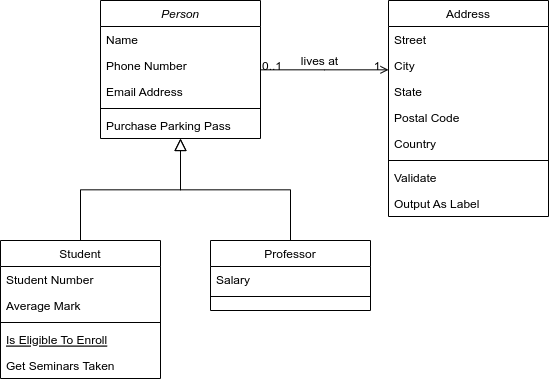

The diagram above was exported from draw.io. Its source (the exported page's mxGraphModel, read from the mxfile embedded in the PNG):
<mxGraphModel dx="555" dy="752" grid="1" gridSize="10" guides="1" tooltips="1" connect="1" arrows="1" fold="1" page="1" pageScale="1" pageWidth="827" pageHeight="1169" math="0" shadow="0">
  <root>
    <mxCell id="WIyWlLk6GJQsqaUBKTNV-0" />
    <mxCell id="WIyWlLk6GJQsqaUBKTNV-1" parent="WIyWlLk6GJQsqaUBKTNV-0" />
    <mxCell id="zkfFHV4jXpPFQw0GAbJ--0" value="Person" style="swimlane;fontStyle=2;align=center;verticalAlign=top;childLayout=stackLayout;horizontal=1;startSize=26;horizontalStack=0;resizeParent=1;resizeLast=0;collapsible=1;marginBottom=0;rounded=0;shadow=0;strokeWidth=1;" parent="WIyWlLk6GJQsqaUBKTNV-1" vertex="1">
      <mxGeometry x="220" y="120" width="160" height="138" as="geometry">
        <mxRectangle x="230" y="140" width="160" height="26" as="alternateBounds" />
      </mxGeometry>
    </mxCell>
    <mxCell id="zkfFHV4jXpPFQw0GAbJ--1" value="Name" style="text;align=left;verticalAlign=top;spacingLeft=4;spacingRight=4;overflow=hidden;rotatable=0;points=[[0,0.5],[1,0.5]];portConstraint=eastwest;" parent="zkfFHV4jXpPFQw0GAbJ--0" vertex="1">
      <mxGeometry y="26" width="160" height="26" as="geometry" />
    </mxCell>
    <mxCell id="zkfFHV4jXpPFQw0GAbJ--2" value="Phone Number" style="text;align=left;verticalAlign=top;spacingLeft=4;spacingRight=4;overflow=hidden;rotatable=0;points=[[0,0.5],[1,0.5]];portConstraint=eastwest;rounded=0;shadow=0;html=0;" parent="zkfFHV4jXpPFQw0GAbJ--0" vertex="1">
      <mxGeometry y="52" width="160" height="26" as="geometry" />
    </mxCell>
    <mxCell id="zkfFHV4jXpPFQw0GAbJ--3" value="Email Address" style="text;align=left;verticalAlign=top;spacingLeft=4;spacingRight=4;overflow=hidden;rotatable=0;points=[[0,0.5],[1,0.5]];portConstraint=eastwest;rounded=0;shadow=0;html=0;" parent="zkfFHV4jXpPFQw0GAbJ--0" vertex="1">
      <mxGeometry y="78" width="160" height="26" as="geometry" />
    </mxCell>
    <mxCell id="zkfFHV4jXpPFQw0GAbJ--4" value="" style="line;html=1;strokeWidth=1;align=left;verticalAlign=middle;spacingTop=-1;spacingLeft=3;spacingRight=3;rotatable=0;labelPosition=right;points=[];portConstraint=eastwest;" parent="zkfFHV4jXpPFQw0GAbJ--0" vertex="1">
      <mxGeometry y="104" width="160" height="8" as="geometry" />
    </mxCell>
    <mxCell id="zkfFHV4jXpPFQw0GAbJ--5" value="Purchase Parking Pass" style="text;align=left;verticalAlign=top;spacingLeft=4;spacingRight=4;overflow=hidden;rotatable=0;points=[[0,0.5],[1,0.5]];portConstraint=eastwest;" parent="zkfFHV4jXpPFQw0GAbJ--0" vertex="1">
      <mxGeometry y="112" width="160" height="26" as="geometry" />
    </mxCell>
    <mxCell id="zkfFHV4jXpPFQw0GAbJ--6" value="Student" style="swimlane;fontStyle=0;align=center;verticalAlign=top;childLayout=stackLayout;horizontal=1;startSize=26;horizontalStack=0;resizeParent=1;resizeLast=0;collapsible=1;marginBottom=0;rounded=0;shadow=0;strokeWidth=1;" parent="WIyWlLk6GJQsqaUBKTNV-1" vertex="1">
      <mxGeometry x="120" y="360" width="160" height="138" as="geometry">
        <mxRectangle x="130" y="380" width="160" height="26" as="alternateBounds" />
      </mxGeometry>
    </mxCell>
    <mxCell id="zkfFHV4jXpPFQw0GAbJ--7" value="Student Number" style="text;align=left;verticalAlign=top;spacingLeft=4;spacingRight=4;overflow=hidden;rotatable=0;points=[[0,0.5],[1,0.5]];portConstraint=eastwest;" parent="zkfFHV4jXpPFQw0GAbJ--6" vertex="1">
      <mxGeometry y="26" width="160" height="26" as="geometry" />
    </mxCell>
    <mxCell id="zkfFHV4jXpPFQw0GAbJ--8" value="Average Mark" style="text;align=left;verticalAlign=top;spacingLeft=4;spacingRight=4;overflow=hidden;rotatable=0;points=[[0,0.5],[1,0.5]];portConstraint=eastwest;rounded=0;shadow=0;html=0;" parent="zkfFHV4jXpPFQw0GAbJ--6" vertex="1">
      <mxGeometry y="52" width="160" height="26" as="geometry" />
    </mxCell>
    <mxCell id="zkfFHV4jXpPFQw0GAbJ--9" value="" style="line;html=1;strokeWidth=1;align=left;verticalAlign=middle;spacingTop=-1;spacingLeft=3;spacingRight=3;rotatable=0;labelPosition=right;points=[];portConstraint=eastwest;" parent="zkfFHV4jXpPFQw0GAbJ--6" vertex="1">
      <mxGeometry y="78" width="160" height="8" as="geometry" />
    </mxCell>
    <mxCell id="zkfFHV4jXpPFQw0GAbJ--10" value="Is Eligible To Enroll" style="text;align=left;verticalAlign=top;spacingLeft=4;spacingRight=4;overflow=hidden;rotatable=0;points=[[0,0.5],[1,0.5]];portConstraint=eastwest;fontStyle=4" parent="zkfFHV4jXpPFQw0GAbJ--6" vertex="1">
      <mxGeometry y="86" width="160" height="26" as="geometry" />
    </mxCell>
    <mxCell id="zkfFHV4jXpPFQw0GAbJ--11" value="Get Seminars Taken" style="text;align=left;verticalAlign=top;spacingLeft=4;spacingRight=4;overflow=hidden;rotatable=0;points=[[0,0.5],[1,0.5]];portConstraint=eastwest;" parent="zkfFHV4jXpPFQw0GAbJ--6" vertex="1">
      <mxGeometry y="112" width="160" height="26" as="geometry" />
    </mxCell>
    <mxCell id="zkfFHV4jXpPFQw0GAbJ--12" value="" style="endArrow=block;endSize=10;endFill=0;shadow=0;strokeWidth=1;rounded=0;edgeStyle=elbowEdgeStyle;elbow=vertical;" parent="WIyWlLk6GJQsqaUBKTNV-1" source="zkfFHV4jXpPFQw0GAbJ--6" target="zkfFHV4jXpPFQw0GAbJ--0" edge="1">
      <mxGeometry width="160" relative="1" as="geometry">
        <mxPoint x="200" y="203" as="sourcePoint" />
        <mxPoint x="200" y="203" as="targetPoint" />
      </mxGeometry>
    </mxCell>
    <mxCell id="zkfFHV4jXpPFQw0GAbJ--13" value="Professor" style="swimlane;fontStyle=0;align=center;verticalAlign=top;childLayout=stackLayout;horizontal=1;startSize=26;horizontalStack=0;resizeParent=1;resizeLast=0;collapsible=1;marginBottom=0;rounded=0;shadow=0;strokeWidth=1;" parent="WIyWlLk6GJQsqaUBKTNV-1" vertex="1">
      <mxGeometry x="330" y="360" width="160" height="70" as="geometry">
        <mxRectangle x="340" y="380" width="170" height="26" as="alternateBounds" />
      </mxGeometry>
    </mxCell>
    <mxCell id="zkfFHV4jXpPFQw0GAbJ--14" value="Salary" style="text;align=left;verticalAlign=top;spacingLeft=4;spacingRight=4;overflow=hidden;rotatable=0;points=[[0,0.5],[1,0.5]];portConstraint=eastwest;" parent="zkfFHV4jXpPFQw0GAbJ--13" vertex="1">
      <mxGeometry y="26" width="160" height="26" as="geometry" />
    </mxCell>
    <mxCell id="zkfFHV4jXpPFQw0GAbJ--15" value="" style="line;html=1;strokeWidth=1;align=left;verticalAlign=middle;spacingTop=-1;spacingLeft=3;spacingRight=3;rotatable=0;labelPosition=right;points=[];portConstraint=eastwest;" parent="zkfFHV4jXpPFQw0GAbJ--13" vertex="1">
      <mxGeometry y="52" width="160" height="8" as="geometry" />
    </mxCell>
    <mxCell id="zkfFHV4jXpPFQw0GAbJ--16" value="" style="endArrow=block;endSize=10;endFill=0;shadow=0;strokeWidth=1;rounded=0;edgeStyle=elbowEdgeStyle;elbow=vertical;" parent="WIyWlLk6GJQsqaUBKTNV-1" source="zkfFHV4jXpPFQw0GAbJ--13" target="zkfFHV4jXpPFQw0GAbJ--0" edge="1">
      <mxGeometry width="160" relative="1" as="geometry">
        <mxPoint x="210" y="373" as="sourcePoint" />
        <mxPoint x="310" y="271" as="targetPoint" />
      </mxGeometry>
    </mxCell>
    <mxCell id="zkfFHV4jXpPFQw0GAbJ--17" value="Address" style="swimlane;fontStyle=0;align=center;verticalAlign=top;childLayout=stackLayout;horizontal=1;startSize=26;horizontalStack=0;resizeParent=1;resizeLast=0;collapsible=1;marginBottom=0;rounded=0;shadow=0;strokeWidth=1;" parent="WIyWlLk6GJQsqaUBKTNV-1" vertex="1">
      <mxGeometry x="508" y="120" width="160" height="216" as="geometry">
        <mxRectangle x="550" y="140" width="160" height="26" as="alternateBounds" />
      </mxGeometry>
    </mxCell>
    <mxCell id="zkfFHV4jXpPFQw0GAbJ--18" value="Street" style="text;align=left;verticalAlign=top;spacingLeft=4;spacingRight=4;overflow=hidden;rotatable=0;points=[[0,0.5],[1,0.5]];portConstraint=eastwest;" parent="zkfFHV4jXpPFQw0GAbJ--17" vertex="1">
      <mxGeometry y="26" width="160" height="26" as="geometry" />
    </mxCell>
    <mxCell id="zkfFHV4jXpPFQw0GAbJ--19" value="City" style="text;align=left;verticalAlign=top;spacingLeft=4;spacingRight=4;overflow=hidden;rotatable=0;points=[[0,0.5],[1,0.5]];portConstraint=eastwest;rounded=0;shadow=0;html=0;" parent="zkfFHV4jXpPFQw0GAbJ--17" vertex="1">
      <mxGeometry y="52" width="160" height="26" as="geometry" />
    </mxCell>
    <mxCell id="zkfFHV4jXpPFQw0GAbJ--20" value="State" style="text;align=left;verticalAlign=top;spacingLeft=4;spacingRight=4;overflow=hidden;rotatable=0;points=[[0,0.5],[1,0.5]];portConstraint=eastwest;rounded=0;shadow=0;html=0;" parent="zkfFHV4jXpPFQw0GAbJ--17" vertex="1">
      <mxGeometry y="78" width="160" height="26" as="geometry" />
    </mxCell>
    <mxCell id="zkfFHV4jXpPFQw0GAbJ--21" value="Postal Code" style="text;align=left;verticalAlign=top;spacingLeft=4;spacingRight=4;overflow=hidden;rotatable=0;points=[[0,0.5],[1,0.5]];portConstraint=eastwest;rounded=0;shadow=0;html=0;" parent="zkfFHV4jXpPFQw0GAbJ--17" vertex="1">
      <mxGeometry y="104" width="160" height="26" as="geometry" />
    </mxCell>
    <mxCell id="zkfFHV4jXpPFQw0GAbJ--22" value="Country" style="text;align=left;verticalAlign=top;spacingLeft=4;spacingRight=4;overflow=hidden;rotatable=0;points=[[0,0.5],[1,0.5]];portConstraint=eastwest;rounded=0;shadow=0;html=0;" parent="zkfFHV4jXpPFQw0GAbJ--17" vertex="1">
      <mxGeometry y="130" width="160" height="26" as="geometry" />
    </mxCell>
    <mxCell id="zkfFHV4jXpPFQw0GAbJ--23" value="" style="line;html=1;strokeWidth=1;align=left;verticalAlign=middle;spacingTop=-1;spacingLeft=3;spacingRight=3;rotatable=0;labelPosition=right;points=[];portConstraint=eastwest;" parent="zkfFHV4jXpPFQw0GAbJ--17" vertex="1">
      <mxGeometry y="156" width="160" height="8" as="geometry" />
    </mxCell>
    <mxCell id="zkfFHV4jXpPFQw0GAbJ--24" value="Validate" style="text;align=left;verticalAlign=top;spacingLeft=4;spacingRight=4;overflow=hidden;rotatable=0;points=[[0,0.5],[1,0.5]];portConstraint=eastwest;" parent="zkfFHV4jXpPFQw0GAbJ--17" vertex="1">
      <mxGeometry y="164" width="160" height="26" as="geometry" />
    </mxCell>
    <mxCell id="zkfFHV4jXpPFQw0GAbJ--25" value="Output As Label" style="text;align=left;verticalAlign=top;spacingLeft=4;spacingRight=4;overflow=hidden;rotatable=0;points=[[0,0.5],[1,0.5]];portConstraint=eastwest;" parent="zkfFHV4jXpPFQw0GAbJ--17" vertex="1">
      <mxGeometry y="190" width="160" height="26" as="geometry" />
    </mxCell>
    <mxCell id="zkfFHV4jXpPFQw0GAbJ--26" value="" style="endArrow=open;shadow=0;strokeWidth=1;rounded=0;endFill=1;edgeStyle=elbowEdgeStyle;elbow=vertical;" parent="WIyWlLk6GJQsqaUBKTNV-1" source="zkfFHV4jXpPFQw0GAbJ--0" target="zkfFHV4jXpPFQw0GAbJ--17" edge="1">
      <mxGeometry x="0.5" y="41" relative="1" as="geometry">
        <mxPoint x="380" y="192" as="sourcePoint" />
        <mxPoint x="540" y="192" as="targetPoint" />
        <mxPoint x="-40" y="32" as="offset" />
      </mxGeometry>
    </mxCell>
    <mxCell id="zkfFHV4jXpPFQw0GAbJ--27" value="0..1" style="resizable=0;align=left;verticalAlign=bottom;labelBackgroundColor=none;fontSize=12;" parent="zkfFHV4jXpPFQw0GAbJ--26" connectable="0" vertex="1">
      <mxGeometry x="-1" relative="1" as="geometry">
        <mxPoint y="4" as="offset" />
      </mxGeometry>
    </mxCell>
    <mxCell id="zkfFHV4jXpPFQw0GAbJ--28" value="1" style="resizable=0;align=right;verticalAlign=bottom;labelBackgroundColor=none;fontSize=12;" parent="zkfFHV4jXpPFQw0GAbJ--26" connectable="0" vertex="1">
      <mxGeometry x="1" relative="1" as="geometry">
        <mxPoint x="-7" y="4" as="offset" />
      </mxGeometry>
    </mxCell>
    <mxCell id="zkfFHV4jXpPFQw0GAbJ--29" value="lives at" style="text;html=1;resizable=0;points=[];;align=center;verticalAlign=middle;labelBackgroundColor=none;rounded=0;shadow=0;strokeWidth=1;fontSize=12;" parent="zkfFHV4jXpPFQw0GAbJ--26" vertex="1" connectable="0">
      <mxGeometry x="0.5" y="49" relative="1" as="geometry">
        <mxPoint x="-38" y="40" as="offset" />
      </mxGeometry>
    </mxCell>
  </root>
</mxGraphModel>